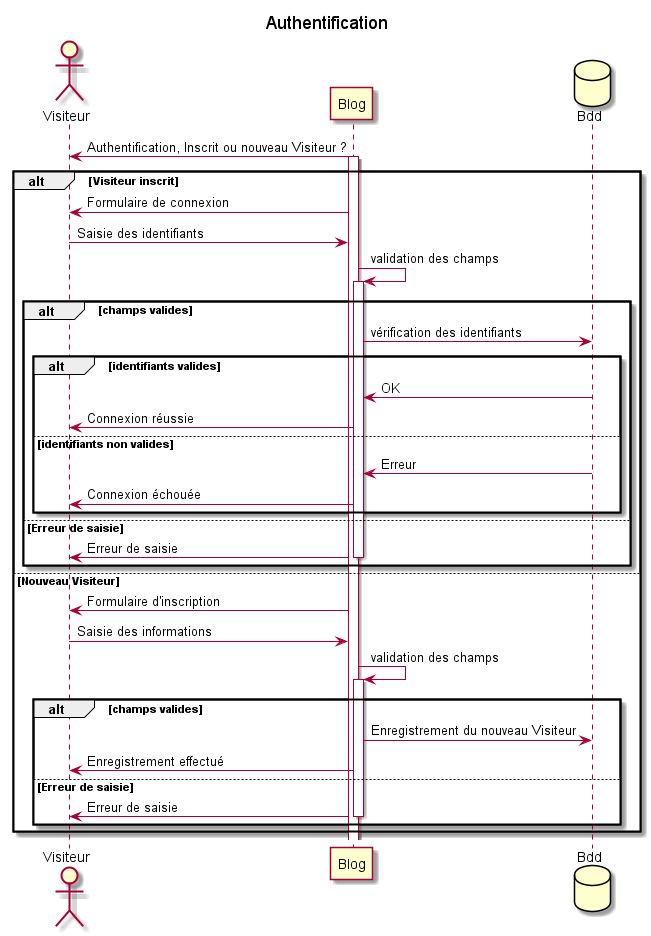

The diagram above was rendered by PlantUML. Its source (embedded in the PNG):
@startuml

title Authentification
actor Visiteur
participant Blog
database Bdd
Blog -> Visiteur : Authentification, Inscrit ou nouveau Visiteur ?
activate Blog
alt Visiteur inscrit

	Blog -> Visiteur: Formulaire de connexion
	Visiteur -> Blog : Saisie des identifiants
  Blog -> Blog : validation des champs
  activate Blog
    alt champs valides
    Blog -> Bdd : vérification des identifiants
      alt identifiants valides
      Bdd -> Blog : OK
      Blog -> Visiteur : Connexion réussie
      else identifiants non valides
      Bdd -> Blog : Erreur
      Blog -> Visiteur : Connexion échouée
      end
    else Erreur de saisie
      Blog -> Visiteur : Erreur de saisie
    deactivate Blog
    end
else Nouveau Visiteur
	Blog -> Visiteur: Formulaire d'inscription
  Visiteur -> Blog : Saisie des informations
  Blog -> Blog : validation des champs
  activate Blog
    alt champs valides
    Blog -> Bdd : Enregistrement du nouveau Visiteur
    Blog -> Visiteur : Enregistrement effectué
    else Erreur de saisie
      Blog -> Visiteur : Erreur de saisie
    deactivate Blog
    end

end
@enduml